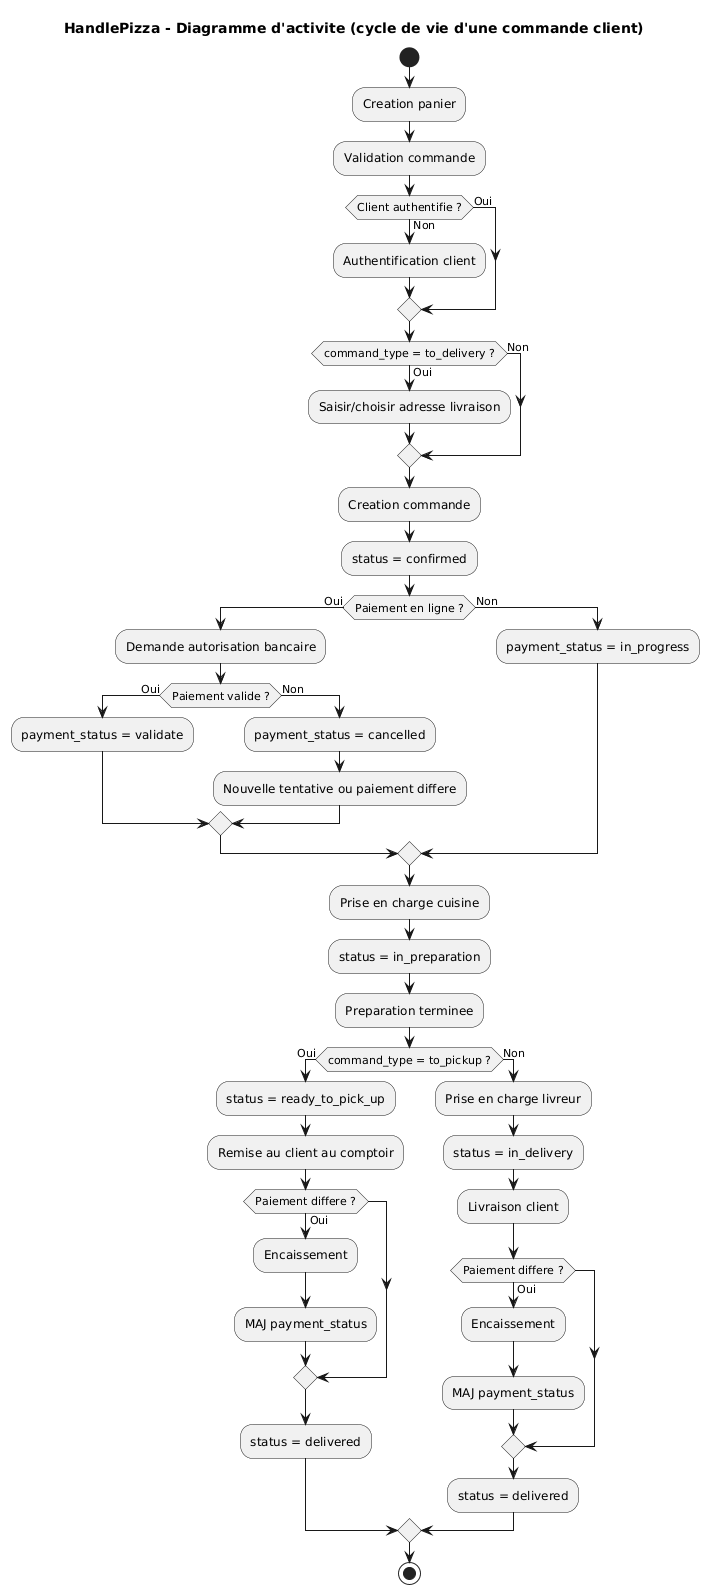

The diagram above was rendered by PlantUML. Its source (embedded in the PNG):
@startuml
skinparam monochrome true
skinparam shadowing false
skinparam defaultFontName Arial
title HandlePizza - Diagramme d'activite (cycle de vie d'une commande client)

start
:Creation panier;
:Validation commande;

if (Client authentifie ?) then (Oui)
else (Non)
  :Authentification client;
endif

if (command_type = to_delivery ?) then (Oui)
  :Saisir/choisir adresse livraison;
else (Non)
endif

:Creation commande;
:status = confirmed;

if (Paiement en ligne ?) then (Oui)
  :Demande autorisation bancaire;
  if (Paiement valide ?) then (Oui)
    :payment_status = validate;
  else (Non)
    :payment_status = cancelled;
    :Nouvelle tentative ou paiement differe;
  endif
else (Non)
  :payment_status = in_progress;
endif

:Prise en charge cuisine;
:status = in_preparation;
:Preparation terminee;

if (command_type = to_pickup ?) then (Oui)
  :status = ready_to_pick_up;
  :Remise au client au comptoir;
  if (Paiement differe ?) then (Oui)
    :Encaissement;
    :MAJ payment_status;
  endif
  :status = delivered;
else (Non)
  :Prise en charge livreur;
  :status = in_delivery;
  :Livraison client;
  if (Paiement differe ?) then (Oui)
    :Encaissement;
    :MAJ payment_status;
  endif
  :status = delivered;
endif

stop
@enduml